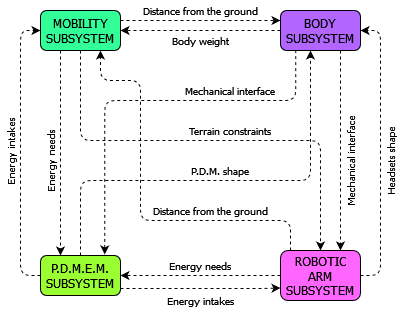

The diagram above was exported from draw.io. Its source (the exported page's mxGraphModel, read from the mxfile embedded in the PNG):
<mxGraphModel dx="1368" dy="794" grid="1" gridSize="10" guides="1" tooltips="1" connect="1" arrows="1" fold="1" page="1" pageScale="1" pageWidth="850" pageHeight="1100" math="0" shadow="0">
  <root>
    <mxCell id="0" />
    <mxCell id="1" parent="0" />
    <mxCell id="Cu2Ia4bixzbhLEkdR6Hr-48" style="edgeStyle=orthogonalEdgeStyle;rounded=1;orthogonalLoop=1;jettySize=auto;html=1;entryX=0.25;entryY=0;entryDx=0;entryDy=0;dashed=1;" parent="1" source="Cu2Ia4bixzbhLEkdR6Hr-33" target="Cu2Ia4bixzbhLEkdR6Hr-35" edge="1">
      <mxGeometry relative="1" as="geometry">
        <Array as="points">
          <mxPoint x="140" y="330" />
          <mxPoint x="140" y="330" />
        </Array>
      </mxGeometry>
    </mxCell>
    <mxCell id="Cu2Ia4bixzbhLEkdR6Hr-50" style="edgeStyle=orthogonalEdgeStyle;rounded=1;orthogonalLoop=1;jettySize=auto;html=1;entryX=0;entryY=0.25;entryDx=0;entryDy=0;dashed=1;" parent="1" source="Cu2Ia4bixzbhLEkdR6Hr-33" target="Cu2Ia4bixzbhLEkdR6Hr-34" edge="1">
      <mxGeometry relative="1" as="geometry">
        <Array as="points">
          <mxPoint x="300" y="130" />
          <mxPoint x="300" y="130" />
        </Array>
      </mxGeometry>
    </mxCell>
    <mxCell id="Cu2Ia4bixzbhLEkdR6Hr-57" style="edgeStyle=orthogonalEdgeStyle;rounded=1;orthogonalLoop=1;jettySize=auto;html=1;entryX=0.5;entryY=0;entryDx=0;entryDy=0;dashed=1;" parent="1" source="Cu2Ia4bixzbhLEkdR6Hr-33" target="Cu2Ia4bixzbhLEkdR6Hr-36" edge="1">
      <mxGeometry relative="1" as="geometry">
        <Array as="points">
          <mxPoint x="160" y="250" />
          <mxPoint x="400" y="250" />
        </Array>
      </mxGeometry>
    </mxCell>
    <mxCell id="Cu2Ia4bixzbhLEkdR6Hr-33" value="MOBILITY SUBSYSTEM" style="rounded=1;whiteSpace=wrap;html=1;fontFamily=Tahoma;fillColor=#33FF99;" parent="1" vertex="1">
      <mxGeometry x="120" y="120" width="80" height="40" as="geometry" />
    </mxCell>
    <mxCell id="Cu2Ia4bixzbhLEkdR6Hr-51" style="edgeStyle=orthogonalEdgeStyle;rounded=1;orthogonalLoop=1;jettySize=auto;html=1;entryX=1;entryY=0.5;entryDx=0;entryDy=0;dashed=1;" parent="1" source="Cu2Ia4bixzbhLEkdR6Hr-34" target="Cu2Ia4bixzbhLEkdR6Hr-33" edge="1">
      <mxGeometry relative="1" as="geometry">
        <Array as="points">
          <mxPoint x="320" y="140" />
          <mxPoint x="320" y="140" />
        </Array>
      </mxGeometry>
    </mxCell>
    <mxCell id="Cu2Ia4bixzbhLEkdR6Hr-52" style="edgeStyle=orthogonalEdgeStyle;rounded=1;orthogonalLoop=1;jettySize=auto;html=1;entryX=0.75;entryY=0;entryDx=0;entryDy=0;dashed=1;" parent="1" source="Cu2Ia4bixzbhLEkdR6Hr-34" target="Cu2Ia4bixzbhLEkdR6Hr-36" edge="1">
      <mxGeometry relative="1" as="geometry">
        <Array as="points">
          <mxPoint x="420" y="300" />
          <mxPoint x="420" y="300" />
        </Array>
      </mxGeometry>
    </mxCell>
    <mxCell id="Cu2Ia4bixzbhLEkdR6Hr-61" style="edgeStyle=orthogonalEdgeStyle;rounded=1;orthogonalLoop=1;jettySize=auto;html=1;entryX=0.803;entryY=-0.027;entryDx=0;entryDy=0;exitX=0.19;exitY=0.99;exitDx=0;exitDy=0;dashed=1;exitPerimeter=0;entryPerimeter=0;" parent="1" source="Cu2Ia4bixzbhLEkdR6Hr-34" target="Cu2Ia4bixzbhLEkdR6Hr-35" edge="1">
      <mxGeometry relative="1" as="geometry">
        <mxPoint x="375.2" y="163.53999999999996" as="sourcePoint" />
        <mxPoint x="184.8" y="367.5" as="targetPoint" />
        <Array as="points">
          <mxPoint x="375" y="210" />
          <mxPoint x="184" y="210" />
        </Array>
      </mxGeometry>
    </mxCell>
    <mxCell id="Cu2Ia4bixzbhLEkdR6Hr-34" value="BODY SUBSYSTEM" style="rounded=1;whiteSpace=wrap;html=1;fontFamily=Tahoma;fillColor=#B266FF;" parent="1" vertex="1">
      <mxGeometry x="360" y="120" width="80" height="40" as="geometry" />
    </mxCell>
    <mxCell id="Cu2Ia4bixzbhLEkdR6Hr-49" style="edgeStyle=orthogonalEdgeStyle;rounded=1;orthogonalLoop=1;jettySize=auto;html=1;entryX=0;entryY=0.5;entryDx=0;entryDy=0;dashed=1;" parent="1" source="Cu2Ia4bixzbhLEkdR6Hr-35" target="Cu2Ia4bixzbhLEkdR6Hr-33" edge="1">
      <mxGeometry relative="1" as="geometry">
        <Array as="points">
          <mxPoint x="100" y="385" />
          <mxPoint x="100" y="140" />
        </Array>
      </mxGeometry>
    </mxCell>
    <mxCell id="Cu2Ia4bixzbhLEkdR6Hr-55" style="edgeStyle=orthogonalEdgeStyle;rounded=1;orthogonalLoop=1;jettySize=auto;html=1;entryX=0;entryY=0.75;entryDx=0;entryDy=0;dashed=1;" parent="1" source="Cu2Ia4bixzbhLEkdR6Hr-35" target="Cu2Ia4bixzbhLEkdR6Hr-36" edge="1">
      <mxGeometry relative="1" as="geometry">
        <Array as="points">
          <mxPoint x="340" y="398" />
          <mxPoint x="340" y="398" />
        </Array>
      </mxGeometry>
    </mxCell>
    <mxCell id="Cu2Ia4bixzbhLEkdR6Hr-60" style="edgeStyle=orthogonalEdgeStyle;rounded=1;orthogonalLoop=1;jettySize=auto;html=1;dashed=1;" parent="1" source="Cu2Ia4bixzbhLEkdR6Hr-35" edge="1">
      <mxGeometry relative="1" as="geometry">
        <mxPoint x="390" y="160" as="targetPoint" />
        <Array as="points">
          <mxPoint x="160" y="290" />
          <mxPoint x="390" y="290" />
        </Array>
      </mxGeometry>
    </mxCell>
    <mxCell id="Cu2Ia4bixzbhLEkdR6Hr-35" value="P.D.M.E.M. SUBSYSTEM" style="rounded=1;whiteSpace=wrap;html=1;fontFamily=Tahoma;fillColor=#99FF33;" parent="1" vertex="1">
      <mxGeometry x="120" y="365" width="80" height="40" as="geometry" />
    </mxCell>
    <mxCell id="Cu2Ia4bixzbhLEkdR6Hr-53" style="edgeStyle=orthogonalEdgeStyle;rounded=1;orthogonalLoop=1;jettySize=auto;html=1;entryX=1;entryY=0.5;entryDx=0;entryDy=0;dashed=1;" parent="1" source="Cu2Ia4bixzbhLEkdR6Hr-36" target="Cu2Ia4bixzbhLEkdR6Hr-34" edge="1">
      <mxGeometry relative="1" as="geometry">
        <Array as="points">
          <mxPoint x="460" y="385" />
          <mxPoint x="460" y="140" />
        </Array>
      </mxGeometry>
    </mxCell>
    <mxCell id="Cu2Ia4bixzbhLEkdR6Hr-54" style="edgeStyle=orthogonalEdgeStyle;rounded=1;orthogonalLoop=1;jettySize=auto;html=1;entryX=1;entryY=0.5;entryDx=0;entryDy=0;dashed=1;" parent="1" source="Cu2Ia4bixzbhLEkdR6Hr-36" target="Cu2Ia4bixzbhLEkdR6Hr-35" edge="1">
      <mxGeometry relative="1" as="geometry">
        <Array as="points">
          <mxPoint x="290" y="385" />
          <mxPoint x="290" y="385" />
        </Array>
      </mxGeometry>
    </mxCell>
    <mxCell id="Cu2Ia4bixzbhLEkdR6Hr-59" style="edgeStyle=orthogonalEdgeStyle;rounded=1;orthogonalLoop=1;jettySize=auto;html=1;entryX=0.75;entryY=1;entryDx=0;entryDy=0;dashed=1;" parent="1" source="Cu2Ia4bixzbhLEkdR6Hr-36" target="Cu2Ia4bixzbhLEkdR6Hr-33" edge="1">
      <mxGeometry relative="1" as="geometry">
        <Array as="points">
          <mxPoint x="370" y="330" />
          <mxPoint x="220" y="330" />
          <mxPoint x="220" y="190" />
          <mxPoint x="180" y="190" />
        </Array>
      </mxGeometry>
    </mxCell>
    <mxCell id="Cu2Ia4bixzbhLEkdR6Hr-36" value="ROBOTIC ARM SUBSYSTEM" style="rounded=1;whiteSpace=wrap;html=1;fontFamily=Tahoma;fillColor=#FF66FF;" parent="1" vertex="1">
      <mxGeometry x="360" y="360" width="80" height="50" as="geometry" />
    </mxCell>
    <mxCell id="Cu2Ia4bixzbhLEkdR6Hr-64" value="Distance from the ground" style="text;html=1;strokeColor=none;fillColor=none;align=center;verticalAlign=middle;whiteSpace=wrap;rounded=0;fontFamily=Tahoma;fontSize=10;" parent="1" vertex="1">
      <mxGeometry x="220" y="110" width="120" height="20" as="geometry" />
    </mxCell>
    <mxCell id="Cu2Ia4bixzbhLEkdR6Hr-65" value="Body weight" style="text;html=1;strokeColor=none;fillColor=none;align=center;verticalAlign=middle;whiteSpace=wrap;rounded=0;fontFamily=Tahoma;fontSize=10;" parent="1" vertex="1">
      <mxGeometry x="220" y="140" width="120" height="20" as="geometry" />
    </mxCell>
    <mxCell id="Cu2Ia4bixzbhLEkdR6Hr-66" value="Energy needs" style="text;html=1;strokeColor=none;fillColor=none;align=center;verticalAlign=middle;whiteSpace=wrap;rounded=0;fontFamily=Tahoma;fontSize=10;rotation=0;" parent="1" vertex="1">
      <mxGeometry x="220" y="365" width="120" height="20" as="geometry" />
    </mxCell>
    <mxCell id="Cu2Ia4bixzbhLEkdR6Hr-67" value="Distance from the ground" style="text;html=1;strokeColor=none;fillColor=none;align=center;verticalAlign=middle;whiteSpace=wrap;rounded=0;fontFamily=Tahoma;fontSize=10;" parent="1" vertex="1">
      <mxGeometry x="230" y="310" width="120" height="20" as="geometry" />
    </mxCell>
    <mxCell id="Cu2Ia4bixzbhLEkdR6Hr-68" value="Energy intakes" style="text;html=1;strokeColor=none;fillColor=none;align=center;verticalAlign=middle;whiteSpace=wrap;rounded=0;fontFamily=Tahoma;fontSize=10;rotation=-90;" parent="1" vertex="1">
      <mxGeometry x="30" y="250" width="120" height="20" as="geometry" />
    </mxCell>
    <mxCell id="Cu2Ia4bixzbhLEkdR6Hr-69" value="Energy intakes" style="text;html=1;strokeColor=none;fillColor=none;align=center;verticalAlign=middle;whiteSpace=wrap;rounded=0;fontFamily=Tahoma;fontSize=10;rotation=0;" parent="1" vertex="1">
      <mxGeometry x="220" y="400" width="120" height="20" as="geometry" />
    </mxCell>
    <mxCell id="Cu2Ia4bixzbhLEkdR6Hr-70" value="Energy needs" style="text;html=1;strokeColor=none;fillColor=none;align=center;verticalAlign=middle;whiteSpace=wrap;rounded=0;fontFamily=Tahoma;fontSize=10;rotation=-90;" parent="1" vertex="1">
      <mxGeometry x="70" y="260" width="120" height="20" as="geometry" />
    </mxCell>
    <mxCell id="Cu2Ia4bixzbhLEkdR6Hr-71" value="Mechanical interface" style="text;html=1;strokeColor=none;fillColor=none;align=center;verticalAlign=middle;whiteSpace=wrap;rounded=0;fontFamily=Tahoma;fontSize=10;rotation=-90;" parent="1" vertex="1">
      <mxGeometry x="370" y="260" width="120" height="20" as="geometry" />
    </mxCell>
    <mxCell id="Cu2Ia4bixzbhLEkdR6Hr-72" value="Headsets shape" style="text;html=1;strokeColor=none;fillColor=none;align=center;verticalAlign=middle;whiteSpace=wrap;rounded=0;fontFamily=Tahoma;fontSize=10;rotation=-90;" parent="1" vertex="1">
      <mxGeometry x="410" y="260" width="120" height="20" as="geometry" />
    </mxCell>
    <mxCell id="Cu2Ia4bixzbhLEkdR6Hr-73" value="Terrain constraints" style="text;html=1;strokeColor=none;fillColor=none;align=center;verticalAlign=middle;whiteSpace=wrap;rounded=0;fontFamily=Tahoma;fontSize=10;rotation=0;" parent="1" vertex="1">
      <mxGeometry x="250" y="230" width="120" height="20" as="geometry" />
    </mxCell>
    <mxCell id="Cu2Ia4bixzbhLEkdR6Hr-74" value="P.D.M. shape" style="text;html=1;strokeColor=none;fillColor=none;align=center;verticalAlign=middle;whiteSpace=wrap;rounded=0;fontFamily=Tahoma;fontSize=10;rotation=0;" parent="1" vertex="1">
      <mxGeometry x="240" y="270" width="120" height="20" as="geometry" />
    </mxCell>
    <mxCell id="Cu2Ia4bixzbhLEkdR6Hr-75" value="Mechanical interface" style="text;html=1;strokeColor=none;fillColor=none;align=center;verticalAlign=middle;whiteSpace=wrap;rounded=0;fontFamily=Tahoma;fontSize=10;rotation=0;" parent="1" vertex="1">
      <mxGeometry x="250" y="190" width="120" height="20" as="geometry" />
    </mxCell>
  </root>
</mxGraphModel>